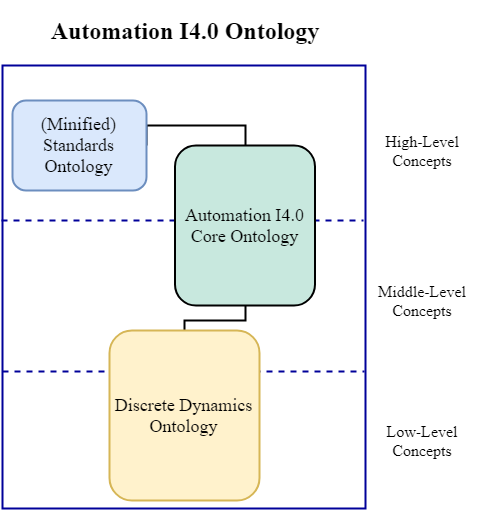

The diagram above was exported from draw.io. Its source (the exported page's mxGraphModel, read from the mxfile embedded in the PNG):
<mxGraphModel dx="1394" dy="785" grid="1" gridSize="10" guides="1" tooltips="1" connect="1" arrows="1" fold="1" page="1" pageScale="1" pageWidth="827" pageHeight="1169" math="0" shadow="0">
  <root>
    <mxCell id="0" />
    <mxCell id="1" parent="0" />
    <mxCell id="SlFkThZOyMeROyXduD8p-11" value="" style="rounded=0;whiteSpace=wrap;html=1;fillColor=none;rotation=90;strokeColor=#000099;strokeWidth=2;fontFamily=Times New Roman;fontSize=16;" parent="1" vertex="1">
      <mxGeometry x="150" y="145" width="443" height="363" as="geometry" />
    </mxCell>
    <mxCell id="SlFkThZOyMeROyXduD8p-2" value="" style="endArrow=none;html=1;strokeColor=#000099;strokeWidth=2;dashed=1;fontFamily=Times New Roman;fontSize=16;" parent="1" edge="1">
      <mxGeometry width="50" height="50" relative="1" as="geometry">
        <mxPoint x="190" y="411" as="sourcePoint" />
        <mxPoint x="552" y="411" as="targetPoint" />
      </mxGeometry>
    </mxCell>
    <mxCell id="SlFkThZOyMeROyXduD8p-4" value="High-Level Concepts" style="text;html=1;strokeColor=none;fillColor=none;align=center;verticalAlign=middle;whiteSpace=wrap;rounded=0;fontFamily=Times New Roman;fontSize=16;" parent="1" vertex="1">
      <mxGeometry x="560" y="160" width="100" height="60" as="geometry" />
    </mxCell>
    <mxCell id="SlFkThZOyMeROyXduD8p-5" value="Middle-Level Concepts" style="text;html=1;strokeColor=none;fillColor=none;align=center;verticalAlign=middle;whiteSpace=wrap;rounded=0;fontFamily=Times New Roman;fontSize=16;" parent="1" vertex="1">
      <mxGeometry x="550" y="310" width="120" height="60" as="geometry" />
    </mxCell>
    <mxCell id="SlFkThZOyMeROyXduD8p-6" value="Low-Level Concepts" style="text;html=1;strokeColor=none;fillColor=none;align=center;verticalAlign=middle;whiteSpace=wrap;rounded=0;fontFamily=Times New Roman;fontSize=16;" parent="1" vertex="1">
      <mxGeometry x="560" y="450" width="100" height="60" as="geometry" />
    </mxCell>
    <mxCell id="FfacgLpO6NEbx3QMUKpo-1" style="edgeStyle=orthogonalEdgeStyle;rounded=0;orthogonalLoop=1;jettySize=auto;html=1;exitX=1;exitY=0.5;exitDx=0;exitDy=0;entryX=0.5;entryY=0;entryDx=0;entryDy=0;endArrow=none;endFill=0;strokeWidth=2;" parent="1" source="SlFkThZOyMeROyXduD8p-8" target="SlFkThZOyMeROyXduD8p-14" edge="1">
      <mxGeometry relative="1" as="geometry">
        <Array as="points">
          <mxPoint x="334" y="165" />
          <mxPoint x="433" y="165" />
        </Array>
      </mxGeometry>
    </mxCell>
    <mxCell id="SlFkThZOyMeROyXduD8p-8" value="&lt;span style=&quot;font-size: 18px&quot;&gt;(Minified) Standards Ontology&lt;/span&gt;" style="rounded=1;whiteSpace=wrap;html=1;glass=0;comic=0;labelBackgroundColor=none;strokeColor=#6c8ebf;strokeWidth=2;fillColor=#dae8fc;fontFamily=Times New Roman;fontSize=18;" parent="1" vertex="1">
      <mxGeometry x="200" y="140" width="134" height="90" as="geometry" />
    </mxCell>
    <mxCell id="SlFkThZOyMeROyXduD8p-12" value="" style="endArrow=none;html=1;strokeColor=#000099;dashed=1;strokeWidth=2;fontFamily=Times New Roman;fontSize=16;" parent="1" edge="1">
      <mxGeometry width="50" height="50" relative="1" as="geometry">
        <mxPoint x="189" y="260" as="sourcePoint" />
        <mxPoint x="551" y="260" as="targetPoint" />
      </mxGeometry>
    </mxCell>
    <mxCell id="SlFkThZOyMeROyXduD8p-13" value="" style="group;fontFamily=Times New Roman;fontSize=18;" parent="1" vertex="1" connectable="0">
      <mxGeometry x="362.5" y="185" width="140" height="160" as="geometry" />
    </mxCell>
    <mxCell id="SlFkThZOyMeROyXduD8p-14" value="Automation I4.0 Core Ontology" style="rounded=1;whiteSpace=wrap;html=1;glass=0;comic=0;labelBackgroundColor=none;strokeColor=#000000;strokeWidth=2;fillColor=#C8E8DE;fontFamily=Times New Roman;fontSize=18;" parent="SlFkThZOyMeROyXduD8p-13" vertex="1">
      <mxGeometry width="140" height="160" as="geometry" />
    </mxCell>
    <mxCell id="FfacgLpO6NEbx3QMUKpo-2" style="edgeStyle=orthogonalEdgeStyle;rounded=0;orthogonalLoop=1;jettySize=auto;html=1;exitX=0.5;exitY=0;exitDx=0;exitDy=0;entryX=0.5;entryY=1;entryDx=0;entryDy=0;endArrow=none;endFill=0;strokeWidth=2;" parent="1" source="SlFkThZOyMeROyXduD8p-16" target="SlFkThZOyMeROyXduD8p-14" edge="1">
      <mxGeometry relative="1" as="geometry">
        <Array as="points">
          <mxPoint x="372" y="360" />
          <mxPoint x="433" y="360" />
        </Array>
      </mxGeometry>
    </mxCell>
    <mxCell id="SlFkThZOyMeROyXduD8p-16" value="Discrete Dynamics Ontology" style="rounded=1;whiteSpace=wrap;html=1;glass=0;comic=0;labelBackgroundColor=none;strokeColor=#d6b656;strokeWidth=2;fillColor=#fff2cc;fontFamily=Times New Roman;fontSize=18;" parent="1" vertex="1">
      <mxGeometry x="297" y="370" width="150" height="170" as="geometry" />
    </mxCell>
    <mxCell id="SlFkThZOyMeROyXduD8p-17" value="Automation I4.0 Ontology" style="text;html=1;strokeColor=none;fillColor=none;align=center;verticalAlign=middle;whiteSpace=wrap;rounded=0;fontFamily=Times New Roman;fontSize=24;fontStyle=1" parent="1" vertex="1">
      <mxGeometry x="224.5" y="40" width="294" height="60" as="geometry" />
    </mxCell>
  </root>
</mxGraphModel>